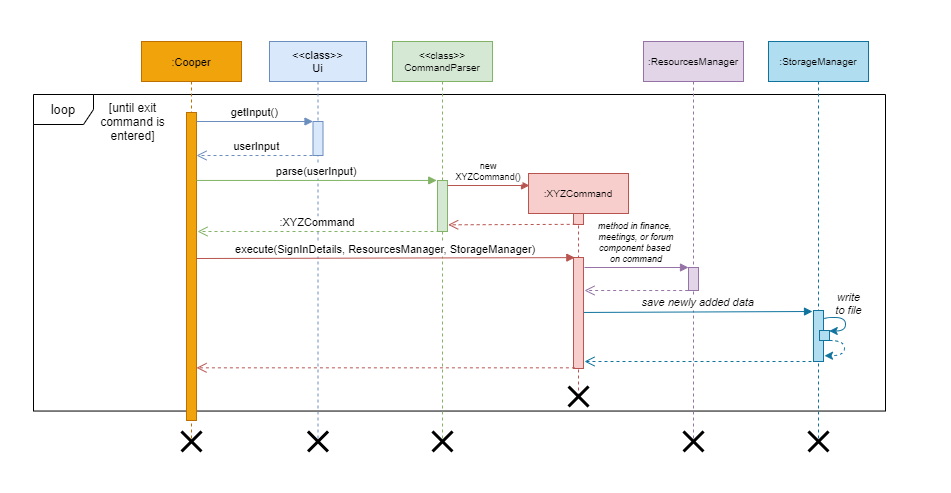

The diagram above was exported from draw.io. Its source (the exported page's mxGraphModel, read from the mxfile embedded in the PNG):
<mxGraphModel dx="302" dy="222" grid="0" gridSize="10" guides="1" tooltips="1" connect="1" arrows="1" fold="1" page="1" pageScale="1" pageWidth="1169" pageHeight="827" math="0" shadow="0">
  <root>
    <mxCell id="Wgd5pAK4wSpSNJ11hd86-0" />
    <mxCell id="Wgd5pAK4wSpSNJ11hd86-1" parent="Wgd5pAK4wSpSNJ11hd86-0" />
    <mxCell id="N8HtKc_98cIzSt_ahKjc-0" value="" style="rounded=0;whiteSpace=wrap;html=1;hachureGap=4;pointerEvents=0;fontFamily=Helvetica;fontSize=8;align=center;fillColor=default;strokeWidth=0;strokeColor=#FFFFFF;" parent="Wgd5pAK4wSpSNJ11hd86-1" vertex="1">
      <mxGeometry x="149" y="119" width="951" height="492" as="geometry" />
    </mxCell>
    <mxCell id="50PQOn4KvxsrgDERaxrr-0" value="&lt;font style=&quot;font-size: 13px&quot;&gt;loop&lt;/font&gt;" style="shape=umlFrame;whiteSpace=wrap;html=1;fontFamily=Helvetica;fontSize=10;" parent="Wgd5pAK4wSpSNJ11hd86-1" vertex="1">
      <mxGeometry x="182" y="214" width="852" height="316.54" as="geometry" />
    </mxCell>
    <mxCell id="N8HtKc_98cIzSt_ahKjc-2" value=":Cooper" style="shape=umlLifeline;perimeter=lifelinePerimeter;container=1;collapsible=0;recursiveResize=0;rounded=0;shadow=0;strokeWidth=1;fontFamily=Helvetica;fontSize=11;fillColor=#f0a30a;strokeColor=#BD7000;fontColor=#000000;" parent="Wgd5pAK4wSpSNJ11hd86-1" vertex="1">
      <mxGeometry x="290" y="161" width="100" height="400" as="geometry" />
    </mxCell>
    <mxCell id="N8HtKc_98cIzSt_ahKjc-3" value="" style="points=[];perimeter=orthogonalPerimeter;rounded=0;shadow=0;strokeWidth=1;fontFamily=Helvetica;fontSize=11;fillColor=#f0a30a;strokeColor=#BD7000;fontColor=#000000;" parent="N8HtKc_98cIzSt_ahKjc-2" vertex="1">
      <mxGeometry x="45" y="71" width="10" height="308" as="geometry" />
    </mxCell>
    <mxCell id="OGtQb9uMXwK44Qk2F5pD-0" value="" style="shape=umlDestroy;whiteSpace=wrap;html=1;strokeWidth=3;fontFamily=Helvetica;" parent="N8HtKc_98cIzSt_ahKjc-2" vertex="1">
      <mxGeometry x="40" y="390" width="20" height="20" as="geometry" />
    </mxCell>
    <mxCell id="N8HtKc_98cIzSt_ahKjc-4" value="&lt;&lt;class&gt;&gt;&#10;Ui" style="shape=umlLifeline;perimeter=lifelinePerimeter;container=1;collapsible=0;recursiveResize=0;rounded=0;shadow=0;strokeWidth=1;fontFamily=Helvetica;fontSize=11;fillColor=#dae8fc;strokeColor=#6c8ebf;" parent="Wgd5pAK4wSpSNJ11hd86-1" vertex="1">
      <mxGeometry x="418" y="161" width="97" height="400" as="geometry" />
    </mxCell>
    <mxCell id="N8HtKc_98cIzSt_ahKjc-5" value="" style="points=[];perimeter=orthogonalPerimeter;rounded=0;shadow=0;strokeWidth=1;fontFamily=Helvetica;fontSize=11;fillColor=#dae8fc;strokeColor=#6c8ebf;" parent="N8HtKc_98cIzSt_ahKjc-4" vertex="1">
      <mxGeometry x="43.5" y="80" width="10" height="34" as="geometry" />
    </mxCell>
    <mxCell id="OGtQb9uMXwK44Qk2F5pD-2" value="" style="shape=umlDestroy;whiteSpace=wrap;html=1;strokeWidth=3;fontFamily=Helvetica;" parent="N8HtKc_98cIzSt_ahKjc-4" vertex="1">
      <mxGeometry x="38.5" y="390" width="20" height="20" as="geometry" />
    </mxCell>
    <mxCell id="N8HtKc_98cIzSt_ahKjc-7" value="userInput" style="verticalAlign=bottom;endArrow=open;dashed=1;endSize=8;shadow=0;strokeWidth=1;fontFamily=Helvetica;fontSize=11;fillColor=#dae8fc;strokeColor=#6c8ebf;" parent="Wgd5pAK4wSpSNJ11hd86-1" edge="1">
      <mxGeometry x="0.0089" relative="1" as="geometry">
        <mxPoint x="345" y="274.9999999999999" as="targetPoint" />
        <mxPoint x="467" y="274.9999999999999" as="sourcePoint" />
        <Array as="points" />
        <mxPoint as="offset" />
      </mxGeometry>
    </mxCell>
    <mxCell id="N8HtKc_98cIzSt_ahKjc-8" value="getInput()" style="verticalAlign=bottom;endArrow=block;entryX=0;entryY=0;shadow=0;strokeWidth=1;fontFamily=Helvetica;fontSize=11;fillColor=#dae8fc;strokeColor=#6c8ebf;" parent="Wgd5pAK4wSpSNJ11hd86-1" source="N8HtKc_98cIzSt_ahKjc-3" target="N8HtKc_98cIzSt_ahKjc-5" edge="1">
      <mxGeometry relative="1" as="geometry">
        <mxPoint x="445" y="241" as="sourcePoint" />
      </mxGeometry>
    </mxCell>
    <mxCell id="N8HtKc_98cIzSt_ahKjc-16" value="&lt;&lt;class&gt;&gt;&#10;CommandParser" style="shape=umlLifeline;perimeter=lifelinePerimeter;container=1;collapsible=0;recursiveResize=0;rounded=0;shadow=0;strokeWidth=1;fontFamily=Helvetica;fontSize=10;fillColor=#d5e8d4;strokeColor=#82b366;" parent="Wgd5pAK4wSpSNJ11hd86-1" vertex="1">
      <mxGeometry x="541" y="161" width="100" height="400" as="geometry" />
    </mxCell>
    <mxCell id="N8HtKc_98cIzSt_ahKjc-17" value="" style="points=[];perimeter=orthogonalPerimeter;rounded=0;shadow=0;strokeWidth=1;fontFamily=Helvetica;fontSize=11;fillColor=#d5e8d4;strokeColor=#82b366;" parent="N8HtKc_98cIzSt_ahKjc-16" vertex="1">
      <mxGeometry x="45" y="139" width="10" height="51" as="geometry" />
    </mxCell>
    <mxCell id="OGtQb9uMXwK44Qk2F5pD-3" value="" style="shape=umlDestroy;whiteSpace=wrap;html=1;strokeWidth=3;fontFamily=Helvetica;" parent="N8HtKc_98cIzSt_ahKjc-16" vertex="1">
      <mxGeometry x="40" y="390" width="20" height="20" as="geometry" />
    </mxCell>
    <mxCell id="N8HtKc_98cIzSt_ahKjc-19" value="parse(userInput)" style="verticalAlign=bottom;endArrow=block;shadow=0;strokeWidth=1;fontFamily=Helvetica;fontSize=11;entryX=-0.076;entryY=-0.001;entryDx=0;entryDy=0;entryPerimeter=0;fillColor=#d5e8d4;strokeColor=#82b366;" parent="Wgd5pAK4wSpSNJ11hd86-1" source="N8HtKc_98cIzSt_ahKjc-3" target="N8HtKc_98cIzSt_ahKjc-17" edge="1">
      <mxGeometry relative="1" as="geometry">
        <mxPoint x="597" y="307" as="sourcePoint" />
        <mxPoint x="716" y="308" as="targetPoint" />
      </mxGeometry>
    </mxCell>
    <mxCell id="N8HtKc_98cIzSt_ahKjc-21" value=":XYZCommand" style="shape=umlLifeline;perimeter=lifelinePerimeter;container=1;collapsible=0;recursiveResize=0;rounded=0;shadow=0;strokeWidth=1;fontFamily=Helvetica;fontSize=10;fillColor=#f8cecc;strokeColor=#b85450;" parent="Wgd5pAK4wSpSNJ11hd86-1" vertex="1">
      <mxGeometry x="677.01" y="293" width="100" height="223" as="geometry" />
    </mxCell>
    <mxCell id="N8HtKc_98cIzSt_ahKjc-22" value="" style="points=[];perimeter=orthogonalPerimeter;rounded=0;shadow=0;strokeWidth=1;fontFamily=Helvetica;fontSize=11;fillColor=#f8cecc;strokeColor=#b85450;" parent="N8HtKc_98cIzSt_ahKjc-21" vertex="1">
      <mxGeometry x="45" y="40" width="10" height="11" as="geometry" />
    </mxCell>
    <mxCell id="N8HtKc_98cIzSt_ahKjc-23" value="" style="points=[];perimeter=orthogonalPerimeter;rounded=0;shadow=0;strokeWidth=1;fontFamily=Helvetica;fontSize=11;fillColor=#f8cecc;strokeColor=#b85450;" parent="N8HtKc_98cIzSt_ahKjc-21" vertex="1">
      <mxGeometry x="45" y="84" width="10" height="111" as="geometry" />
    </mxCell>
    <mxCell id="N8HtKc_98cIzSt_ahKjc-36" value="new&#10;XYZCommand()" style="verticalAlign=bottom;endArrow=block;shadow=0;strokeWidth=1;fontFamily=Helvetica;fontSize=9;fillColor=#f8cecc;strokeColor=#b85450;" parent="N8HtKc_98cIzSt_ahKjc-21" edge="1">
      <mxGeometry relative="1" as="geometry">
        <mxPoint x="-81" y="12.004999999999939" as="sourcePoint" />
        <mxPoint x="1" y="12" as="targetPoint" />
      </mxGeometry>
    </mxCell>
    <mxCell id="OGtQb9uMXwK44Qk2F5pD-4" value="" style="shape=umlDestroy;whiteSpace=wrap;html=1;strokeWidth=3;fontFamily=Helvetica;" parent="N8HtKc_98cIzSt_ahKjc-21" vertex="1">
      <mxGeometry x="40" y="213" width="20" height="20" as="geometry" />
    </mxCell>
    <mxCell id="N8HtKc_98cIzSt_ahKjc-33" value="&lt;font style=&quot;font-size: 12px&quot;&gt;[until exit&lt;br&gt;command is&lt;br&gt;entered]&lt;/font&gt;" style="text;html=1;align=center;verticalAlign=middle;resizable=0;points=[];autosize=1;strokeColor=none;fillColor=none;rounded=0;hachureGap=4;pointerEvents=0;fontFamily=Helvetica;fontSize=9;" parent="Wgd5pAK4wSpSNJ11hd86-1" vertex="1">
      <mxGeometry x="242.99999999999997" y="221.23000000000002" width="75" height="40" as="geometry" />
    </mxCell>
    <mxCell id="N8HtKc_98cIzSt_ahKjc-37" value="" style="verticalAlign=bottom;endArrow=open;dashed=1;endSize=8;shadow=0;strokeWidth=1;fontFamily=Helvetica;fontSize=11;fillColor=#f8cecc;strokeColor=#b85450;exitX=0.217;exitY=0.985;exitDx=0;exitDy=0;exitPerimeter=0;entryX=1.067;entryY=0.869;entryDx=0;entryDy=0;entryPerimeter=0;" parent="Wgd5pAK4wSpSNJ11hd86-1" source="N8HtKc_98cIzSt_ahKjc-22" target="N8HtKc_98cIzSt_ahKjc-17" edge="1">
      <mxGeometry x="0.0089" relative="1" as="geometry">
        <mxPoint x="591" y="344" as="targetPoint" />
        <mxPoint x="677" y="342.9999999999999" as="sourcePoint" />
        <Array as="points" />
        <mxPoint as="offset" />
      </mxGeometry>
    </mxCell>
    <mxCell id="46fkjkdU8hfoTTQ-cg0G-1" value=":XYZCommand" style="verticalAlign=bottom;endArrow=open;dashed=1;endSize=8;shadow=0;strokeWidth=1;fontFamily=Helvetica;fontSize=11;fillColor=#d5e8d4;strokeColor=#82b366;exitX=0.2;exitY=1;exitDx=0;exitDy=0;exitPerimeter=0;" parent="Wgd5pAK4wSpSNJ11hd86-1" source="N8HtKc_98cIzSt_ahKjc-17" edge="1">
      <mxGeometry x="0.0089" relative="1" as="geometry">
        <mxPoint x="346" y="351" as="targetPoint" />
        <mxPoint x="477" y="284.9999999999999" as="sourcePoint" />
        <Array as="points" />
        <mxPoint as="offset" />
      </mxGeometry>
    </mxCell>
    <mxCell id="iPWcJJxJ5gvKHulASMZJ-0" value="execute(SignInDetails, ResourcesManager, StorageManager)" style="verticalAlign=bottom;endArrow=block;shadow=0;strokeWidth=1;fontFamily=Helvetica;fontSize=11;fillColor=#f8cecc;strokeColor=#b85450;entryX=0.132;entryY=0.001;entryDx=0;entryDy=0;entryPerimeter=0;" parent="Wgd5pAK4wSpSNJ11hd86-1" target="N8HtKc_98cIzSt_ahKjc-23" edge="1">
      <mxGeometry relative="1" as="geometry">
        <mxPoint x="345" y="378.00499999999977" as="sourcePoint" />
        <mxPoint x="721" y="373" as="targetPoint" />
      </mxGeometry>
    </mxCell>
    <mxCell id="iPWcJJxJ5gvKHulASMZJ-1" value=":ResourcesManager" style="shape=umlLifeline;perimeter=lifelinePerimeter;container=1;collapsible=0;recursiveResize=0;rounded=0;shadow=0;strokeWidth=1;fontFamily=Helvetica;fontSize=10;fillColor=#e1d5e7;strokeColor=#9673a6;" parent="Wgd5pAK4wSpSNJ11hd86-1" vertex="1">
      <mxGeometry x="792" y="161" width="100" height="400" as="geometry" />
    </mxCell>
    <mxCell id="iPWcJJxJ5gvKHulASMZJ-2" value="" style="points=[];perimeter=orthogonalPerimeter;rounded=0;shadow=0;strokeWidth=1;fontFamily=Helvetica;fontSize=11;fillColor=#e1d5e7;strokeColor=#9673a6;" parent="iPWcJJxJ5gvKHulASMZJ-1" vertex="1">
      <mxGeometry x="45" y="226" width="10" height="23" as="geometry" />
    </mxCell>
    <mxCell id="OGtQb9uMXwK44Qk2F5pD-5" value="" style="shape=umlDestroy;whiteSpace=wrap;html=1;strokeWidth=3;fontFamily=Helvetica;" parent="iPWcJJxJ5gvKHulASMZJ-1" vertex="1">
      <mxGeometry x="40" y="390" width="20" height="20" as="geometry" />
    </mxCell>
    <mxCell id="iPWcJJxJ5gvKHulASMZJ-3" value="method in finance, &#10;meetings, or forum&#10;component based &#10;on command" style="verticalAlign=bottom;endArrow=block;shadow=0;strokeWidth=1;fontFamily=Helvetica;fontSize=9;fillColor=#e1d5e7;strokeColor=#9673a6;fontStyle=2" parent="Wgd5pAK4wSpSNJ11hd86-1" edge="1">
      <mxGeometry relative="1" as="geometry">
        <mxPoint x="733" y="387.00499999999977" as="sourcePoint" />
        <mxPoint x="837" y="387" as="targetPoint" />
      </mxGeometry>
    </mxCell>
    <mxCell id="iPWcJJxJ5gvKHulASMZJ-4" value="" style="verticalAlign=bottom;endArrow=open;dashed=1;endSize=8;shadow=0;strokeWidth=1;fontFamily=Helvetica;fontSize=11;fillColor=#e1d5e7;strokeColor=#9673a6;exitX=0.217;exitY=0.985;exitDx=0;exitDy=0;exitPerimeter=0;" parent="Wgd5pAK4wSpSNJ11hd86-1" edge="1">
      <mxGeometry x="0.0089" relative="1" as="geometry">
        <mxPoint x="733" y="410" as="targetPoint" />
        <mxPoint x="836.6799999999998" y="410.02500000000003" as="sourcePoint" />
        <Array as="points" />
        <mxPoint as="offset" />
      </mxGeometry>
    </mxCell>
    <mxCell id="iPWcJJxJ5gvKHulASMZJ-5" value="" style="verticalAlign=bottom;endArrow=open;dashed=1;endSize=8;shadow=0;strokeWidth=1;fontFamily=Helvetica;fontSize=11;fillColor=#f8cecc;strokeColor=#b85450;exitX=0.14;exitY=0.994;exitDx=0;exitDy=0;exitPerimeter=0;" parent="Wgd5pAK4wSpSNJ11hd86-1" source="N8HtKc_98cIzSt_ahKjc-23" target="N8HtKc_98cIzSt_ahKjc-3" edge="1">
      <mxGeometry x="0.0089" relative="1" as="geometry">
        <mxPoint x="594" y="426.99899999999985" as="targetPoint" />
        <mxPoint x="720.6799999999998" y="427.02500000000003" as="sourcePoint" />
        <Array as="points" />
        <mxPoint as="offset" />
      </mxGeometry>
    </mxCell>
    <mxCell id="iPWcJJxJ5gvKHulASMZJ-10" value=":StorageManager" style="shape=umlLifeline;perimeter=lifelinePerimeter;container=1;collapsible=0;recursiveResize=0;rounded=0;shadow=0;strokeWidth=1;fontFamily=Helvetica;fontSize=10;fillColor=#b1ddf0;strokeColor=#10739e;" parent="Wgd5pAK4wSpSNJ11hd86-1" vertex="1">
      <mxGeometry x="917" y="161" width="100" height="400" as="geometry" />
    </mxCell>
    <mxCell id="iPWcJJxJ5gvKHulASMZJ-11" value="" style="points=[];perimeter=orthogonalPerimeter;rounded=0;shadow=0;strokeWidth=1;fontFamily=Helvetica;fontSize=11;fillColor=#b1ddf0;strokeColor=#10739e;" parent="iPWcJJxJ5gvKHulASMZJ-10" vertex="1">
      <mxGeometry x="45" y="269" width="10" height="51" as="geometry" />
    </mxCell>
    <mxCell id="OGtQb9uMXwK44Qk2F5pD-6" value="" style="shape=umlDestroy;whiteSpace=wrap;html=1;strokeWidth=3;fontFamily=Helvetica;" parent="iPWcJJxJ5gvKHulASMZJ-10" vertex="1">
      <mxGeometry x="40" y="390" width="20" height="20" as="geometry" />
    </mxCell>
    <mxCell id="iPWcJJxJ5gvKHulASMZJ-16" value="save newly added data" style="verticalAlign=bottom;endArrow=block;shadow=0;strokeWidth=1;fontFamily=Helvetica;fontSize=11;fillColor=#b1ddf0;strokeColor=#10739e;fontStyle=2;exitX=1.051;exitY=0.495;exitDx=0;exitDy=0;exitPerimeter=0;" parent="Wgd5pAK4wSpSNJ11hd86-1" source="N8HtKc_98cIzSt_ahKjc-23" edge="1">
      <mxGeometry relative="1" as="geometry">
        <mxPoint x="734" y="430" as="sourcePoint" />
        <mxPoint x="961" y="431" as="targetPoint" />
      </mxGeometry>
    </mxCell>
    <mxCell id="iPWcJJxJ5gvKHulASMZJ-17" value="" style="verticalAlign=bottom;endArrow=open;dashed=1;endSize=8;shadow=0;strokeWidth=1;fontFamily=Helvetica;fontSize=11;fillColor=#b1ddf0;strokeColor=#10739e;exitX=0.49;exitY=0.8;exitDx=0;exitDy=0;exitPerimeter=0;" parent="Wgd5pAK4wSpSNJ11hd86-1" source="iPWcJJxJ5gvKHulASMZJ-10" edge="1">
      <mxGeometry x="0.0089" relative="1" as="geometry">
        <mxPoint x="733" y="481" as="targetPoint" />
        <mxPoint x="961" y="480" as="sourcePoint" />
        <Array as="points" />
        <mxPoint as="offset" />
      </mxGeometry>
    </mxCell>
    <mxCell id="50PQOn4KvxsrgDERaxrr-1" value="" style="html=1;points=[];perimeter=orthogonalPerimeter;fontFamily=Helvetica;fontSize=10;fillColor=#b1ddf0;strokeColor=#10739e;" parent="Wgd5pAK4wSpSNJ11hd86-1" vertex="1">
      <mxGeometry x="968" y="450" width="10" height="10" as="geometry" />
    </mxCell>
    <mxCell id="50PQOn4KvxsrgDERaxrr-4" value="" style="curved=1;endArrow=classic;html=1;rounded=0;fontFamily=Helvetica;fontSize=10;edgeStyle=orthogonalEdgeStyle;entryX=0.976;entryY=0.048;entryDx=0;entryDy=0;entryPerimeter=0;exitX=1.052;exitY=0.177;exitDx=0;exitDy=0;exitPerimeter=0;fillColor=#b1ddf0;strokeColor=#10739e;" parent="Wgd5pAK4wSpSNJ11hd86-1" source="iPWcJJxJ5gvKHulASMZJ-11" target="50PQOn4KvxsrgDERaxrr-1" edge="1">
      <mxGeometry width="50" height="50" relative="1" as="geometry">
        <mxPoint x="978" y="437" as="sourcePoint" />
        <mxPoint x="889" y="436" as="targetPoint" />
        <Array as="points">
          <mxPoint x="973" y="437" />
          <mxPoint x="994" y="437" />
          <mxPoint x="994" y="451" />
        </Array>
      </mxGeometry>
    </mxCell>
    <mxCell id="50PQOn4KvxsrgDERaxrr-7" value="" style="curved=1;endArrow=classic;html=1;rounded=0;fontFamily=Helvetica;fontSize=10;edgeStyle=orthogonalEdgeStyle;exitX=0.976;exitY=1;exitDx=0;exitDy=0;exitPerimeter=0;entryX=1.1;entryY=0.887;entryDx=0;entryDy=0;entryPerimeter=0;dashed=1;fillColor=#b1ddf0;strokeColor=#10739e;" parent="Wgd5pAK4wSpSNJ11hd86-1" source="50PQOn4KvxsrgDERaxrr-1" target="iPWcJJxJ5gvKHulASMZJ-11" edge="1">
      <mxGeometry width="50" height="50" relative="1" as="geometry">
        <mxPoint x="839" y="486" as="sourcePoint" />
        <mxPoint x="889" y="436" as="targetPoint" />
        <Array as="points">
          <mxPoint x="993" y="460" />
          <mxPoint x="993" y="475" />
        </Array>
      </mxGeometry>
    </mxCell>
    <mxCell id="50PQOn4KvxsrgDERaxrr-8" value="&lt;span style=&quot;color: rgb(0 , 0 , 0) ; font-family: &amp;#34;helvetica&amp;#34; ; font-size: 11px ; font-style: italic ; font-weight: 400 ; letter-spacing: normal ; text-indent: 0px ; text-transform: none ; word-spacing: 0px ; background-color: rgb(255 , 255 , 255) ; display: inline ; float: none&quot;&gt;write&lt;br&gt;to file&lt;/span&gt;" style="text;whiteSpace=wrap;html=1;fontSize=10;fontFamily=Helvetica;align=center;" parent="Wgd5pAK4wSpSNJ11hd86-1" vertex="1">
      <mxGeometry x="981" y="404" width="32.57" height="27" as="geometry" />
    </mxCell>
  </root>
</mxGraphModel>